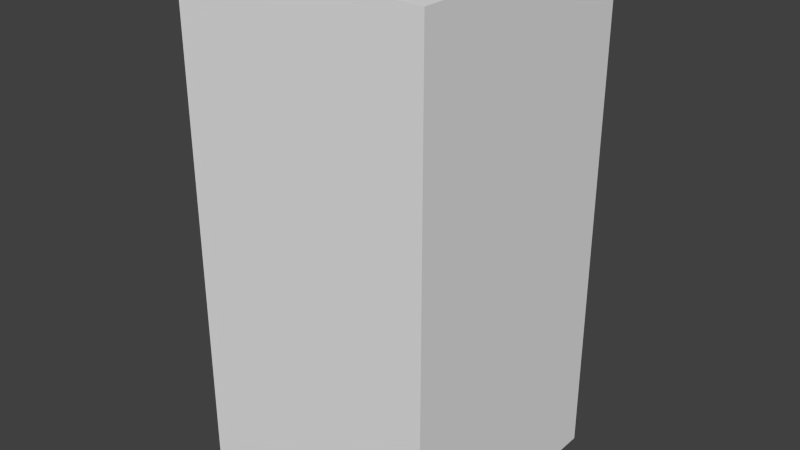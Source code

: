 # Source: greenFlagThree.blend  (saved by Blender 2.68.0; exported with 4.5.12 LTS)
import bpy
from mathutils import Matrix  # noqa: F401  (used for matrix-valued properties, if any)

bpy.ops.wm.read_factory_settings(use_empty=True)
scene = bpy.context.scene
scene.name = 'Scene'

# ---- collections
col_collection_1 = bpy.data.collections.new('Collection 1'); scene.collection.children.link(col_collection_1)

# ---- world
world_world = bpy.data.worlds.new('World'); scene.world = world_world
world_world.color = (0.05088, 0.05088, 0.05088)
world_world.use_sun_shadow = False
world_world.sun_shadow_jitter_overblur = 0.0
world_world.cycles.sampling_method = 'MANUAL'
world_world.cycles.sample_map_resolution = 256

# ---- meshes
me_greenflagthree = bpy.data.meshes.new('greenFlagThree')
me_greenflagthree.from_pydata([(-0.5, -0.5, -1.0), (-0.5, 0.5, -1.0), (0.5, 0.5, -1.0), (0.5, -0.5, -1.0), (-0.5, -0.5, 1.0), (-0.5, 0.5, 1.0), (0.5, 0.5, 1.0), (0.5, -0.5, 1.0)], [], [(4, 5, 1, 0), (5, 6, 2, 1), (6, 7, 3, 2), (7, 4, 0, 3), (0, 1, 2, 3), (7, 6, 5, 4)])
me_greenflagthree.use_remesh_preserve_volume = False
me_greenflagthree.use_remesh_preserve_attributes = False
me_greenflagthree.use_mirror_vertex_groups = False
me_greenflagthree.update()

# ---- objects
ob_greenflagthree = bpy.data.objects.new('greenFlagThree', me_greenflagthree)

# ---- transforms, parenting, visibility, modifiers, constraints
ob_greenflagthree.location = (0.0, 0.0, 0.0)
ob_greenflagthree.lineart.crease_threshold = 0.0

# ---- collection membership
col_collection_1.objects.link(ob_greenflagthree)

# ---- scene / render settings (as saved in the file)
scene.frame_start = 1; scene.frame_end = 250; scene.frame_set(1)
scene.render.engine = 'BLENDER_EEVEE_NEXT'
scene.render.image_settings.color_mode = 'RGB'
scene.render.image_settings.compression = 90
scene.render.resolution_percentage = 50
scene.render.dither_intensity = 0.0
scene.cycles.use_denoising = False
scene.cycles.samples = 10
scene.cycles.sampling_pattern = 'TABULATED_SOBOL'
scene.cycles.light_sampling_threshold = 0.0
scene.cycles.use_adaptive_sampling = False
scene.cycles.use_light_tree = False
scene.cycles.blur_glossy = 0.0
scene.cycles.volume_bounces = 1
scene.cycles.pixel_filter_type = 'GAUSSIAN'
scene.cycles.sample_clamp_indirect = 0.0
scene.view_settings.view_transform = 'Standard'
bpy.context.view_layer.update()

# ---- added for rendering (the .blend has no active camera and no usable light): camera, sun
cam_auto = bpy.data.cameras.new('AutoCamera')
cam_auto.lens = 50.0
cam_auto.sensor_width = 36.0
cam_auto.clip_end = 1000.0
ob_auto_camera = bpy.data.objects.new('AutoCamera', cam_auto)
scene.collection.objects.link(ob_auto_camera)
ob_auto_camera.location = (2.26633, -2.71959, 1.81306)
ob_auto_camera.rotation_euler = (1.09748, -7.21219e-08, 0.694738)
scene.camera = ob_auto_camera
light_auto_sun = bpy.data.lights.new('AutoSun', 'SUN')
light_auto_sun.energy = 3.0
light_auto_sun.angle = 0.0523599
ob_auto_sun = bpy.data.objects.new('AutoSun', light_auto_sun)
scene.collection.objects.link(ob_auto_sun)
ob_auto_sun.rotation_euler = (0.872665, 0.174533, 0.523599)
bpy.context.view_layer.update()
